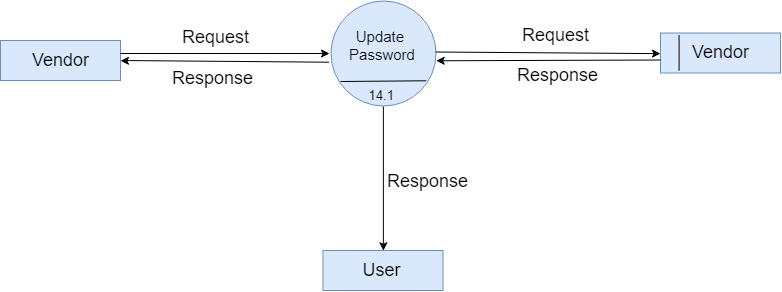

The diagram above was exported from draw.io. Its source (the exported page's mxGraphModel, read from the mxfile embedded in the PNG):
<mxGraphModel dx="1200" dy="664" grid="1" gridSize="10" guides="1" tooltips="1" connect="1" arrows="1" fold="1" page="1" pageScale="1" pageWidth="850" pageHeight="1100" math="0" shadow="0">
  <root>
    <mxCell id="0" />
    <mxCell id="1" parent="0" />
    <mxCell id="5MuGL5NRIFN5vn10SxgD-1" value="&lt;font style=&quot;font-size: 18px&quot;&gt;Vendor&lt;/font&gt;" style="rounded=0;whiteSpace=wrap;html=1;fillColor=#dae8fc;strokeColor=#6c8ebf;" vertex="1" parent="1">
      <mxGeometry x="60" y="130" width="120" height="40" as="geometry" />
    </mxCell>
    <mxCell id="5MuGL5NRIFN5vn10SxgD-2" value="&lt;font style=&quot;font-size: 15px&quot;&gt;Update &lt;br&gt;Password&lt;br&gt;&lt;/font&gt;&lt;br&gt;" style="ellipse;whiteSpace=wrap;html=1;aspect=fixed;fillColor=#dae8fc;strokeColor=#6c8ebf;" vertex="1" parent="1">
      <mxGeometry x="390" y="90" width="105" height="105" as="geometry" />
    </mxCell>
    <mxCell id="5MuGL5NRIFN5vn10SxgD-3" value="&lt;span&gt;&lt;font style=&quot;font-size: 18px&quot;&gt;Vendor&lt;/font&gt;&lt;/span&gt;" style="rounded=0;whiteSpace=wrap;html=1;fillColor=#dae8fc;strokeColor=#6c8ebf;" vertex="1" parent="1">
      <mxGeometry x="720" y="122.5" width="120" height="40" as="geometry" />
    </mxCell>
    <mxCell id="5MuGL5NRIFN5vn10SxgD-5" value="&lt;font style=&quot;font-size: 13px&quot;&gt;&amp;nbsp;14.1&lt;/font&gt;" style="text;html=1;resizable=0;points=[];autosize=1;align=left;verticalAlign=top;spacingTop=-4;" vertex="1" parent="1">
      <mxGeometry x="422.5" y="175" width="40" height="20" as="geometry" />
    </mxCell>
    <mxCell id="5MuGL5NRIFN5vn10SxgD-6" value="" style="endArrow=none;html=1;entryX=0.15;entryY=0.038;entryDx=0;entryDy=0;entryPerimeter=0;exitX=0.15;exitY=0.938;exitDx=0;exitDy=0;exitPerimeter=0;" edge="1" parent="1" source="5MuGL5NRIFN5vn10SxgD-3" target="5MuGL5NRIFN5vn10SxgD-3">
      <mxGeometry width="50" height="50" relative="1" as="geometry">
        <mxPoint x="60" y="270" as="sourcePoint" />
        <mxPoint x="110" y="220" as="targetPoint" />
      </mxGeometry>
    </mxCell>
    <mxCell id="5MuGL5NRIFN5vn10SxgD-12" value="" style="endArrow=classic;html=1;" edge="1" parent="1">
      <mxGeometry width="50" height="50" relative="1" as="geometry">
        <mxPoint x="180" y="143" as="sourcePoint" />
        <mxPoint x="389" y="143" as="targetPoint" />
      </mxGeometry>
    </mxCell>
    <mxCell id="5MuGL5NRIFN5vn10SxgD-13" value="" style="endArrow=classic;html=1;entryX=1;entryY=0.5;entryDx=0;entryDy=0;exitX=-0.009;exitY=0.585;exitDx=0;exitDy=0;exitPerimeter=0;" edge="1" parent="1" source="5MuGL5NRIFN5vn10SxgD-2" target="5MuGL5NRIFN5vn10SxgD-1">
      <mxGeometry width="50" height="50" relative="1" as="geometry">
        <mxPoint x="60" y="270" as="sourcePoint" />
        <mxPoint x="110" y="220" as="targetPoint" />
        <Array as="points">
          <mxPoint x="180" y="150" />
        </Array>
      </mxGeometry>
    </mxCell>
    <mxCell id="5MuGL5NRIFN5vn10SxgD-14" value="" style="endArrow=classic;html=1;entryX=0;entryY=0.5;entryDx=0;entryDy=0;" edge="1" parent="1" target="5MuGL5NRIFN5vn10SxgD-3">
      <mxGeometry width="50" height="50" relative="1" as="geometry">
        <mxPoint x="495" y="141.5" as="sourcePoint" />
        <mxPoint x="704" y="141.5" as="targetPoint" />
      </mxGeometry>
    </mxCell>
    <mxCell id="5MuGL5NRIFN5vn10SxgD-18" value="" style="endArrow=classic;html=1;entryX=1;entryY=0.571;entryDx=0;entryDy=0;exitX=0.01;exitY=0.667;exitDx=0;exitDy=0;exitPerimeter=0;entryPerimeter=0;" edge="1" parent="1" target="5MuGL5NRIFN5vn10SxgD-2">
      <mxGeometry width="50" height="50" relative="1" as="geometry">
        <mxPoint x="720" y="149.5" as="sourcePoint" />
        <mxPoint x="509" y="149.5" as="targetPoint" />
      </mxGeometry>
    </mxCell>
    <mxCell id="5MuGL5NRIFN5vn10SxgD-20" value="" style="endArrow=none;html=1;entryX=0.914;entryY=0.771;entryDx=0;entryDy=0;entryPerimeter=0;" edge="1" parent="1" target="5MuGL5NRIFN5vn10SxgD-2">
      <mxGeometry width="50" height="50" relative="1" as="geometry">
        <mxPoint x="400" y="171" as="sourcePoint" />
        <mxPoint x="484" y="173" as="targetPoint" />
      </mxGeometry>
    </mxCell>
    <mxCell id="5MuGL5NRIFN5vn10SxgD-21" value="&lt;font style=&quot;font-size: 18px&quot;&gt;Request&lt;/font&gt;" style="text;html=1;resizable=0;points=[];autosize=1;align=left;verticalAlign=top;spacingTop=-4;" vertex="1" parent="1">
      <mxGeometry x="240" y="114" width="80" height="20" as="geometry" />
    </mxCell>
    <mxCell id="5MuGL5NRIFN5vn10SxgD-22" value="&lt;font style=&quot;font-size: 18px&quot;&gt;Request&lt;/font&gt;" style="text;html=1;" vertex="1" parent="1">
      <mxGeometry x="580" y="107.5" width="70" height="30" as="geometry" />
    </mxCell>
    <mxCell id="5MuGL5NRIFN5vn10SxgD-23" value="&lt;font style=&quot;font-size: 18px&quot;&gt;Response&lt;/font&gt;" style="text;html=1;resizable=0;points=[];autosize=1;align=left;verticalAlign=top;spacingTop=-4;" vertex="1" parent="1">
      <mxGeometry x="230" y="155" width="100" height="20" as="geometry" />
    </mxCell>
    <mxCell id="5MuGL5NRIFN5vn10SxgD-24" value="&lt;font style=&quot;font-size: 18px&quot;&gt;Response&lt;/font&gt;" style="text;html=1;" vertex="1" parent="1">
      <mxGeometry x="575" y="147.5" width="80" height="30" as="geometry" />
    </mxCell>
    <mxCell id="5MuGL5NRIFN5vn10SxgD-25" value="" style="endArrow=classic;html=1;entryX=0.5;entryY=0;entryDx=0;entryDy=0;exitX=0.509;exitY=1.05;exitDx=0;exitDy=0;exitPerimeter=0;" edge="1" parent="1" source="5MuGL5NRIFN5vn10SxgD-5" target="5MuGL5NRIFN5vn10SxgD-26">
      <mxGeometry width="50" height="50" relative="1" as="geometry">
        <mxPoint x="60" y="270" as="sourcePoint" />
        <mxPoint x="110" y="220" as="targetPoint" />
      </mxGeometry>
    </mxCell>
    <mxCell id="5MuGL5NRIFN5vn10SxgD-26" value="&lt;font style=&quot;font-size: 18px&quot;&gt;User&lt;/font&gt;" style="rounded=0;whiteSpace=wrap;html=1;fillColor=#dae8fc;strokeColor=#6c8ebf;" vertex="1" parent="1">
      <mxGeometry x="382.5" y="340" width="120" height="40" as="geometry" />
    </mxCell>
    <mxCell id="5MuGL5NRIFN5vn10SxgD-27" value="&lt;font style=&quot;font-size: 18px&quot;&gt;Response&lt;/font&gt;" style="text;html=1;resizable=0;points=[];autosize=1;align=left;verticalAlign=top;spacingTop=-4;" vertex="1" parent="1">
      <mxGeometry x="445" y="257.5" width="100" height="20" as="geometry" />
    </mxCell>
  </root>
</mxGraphModel>